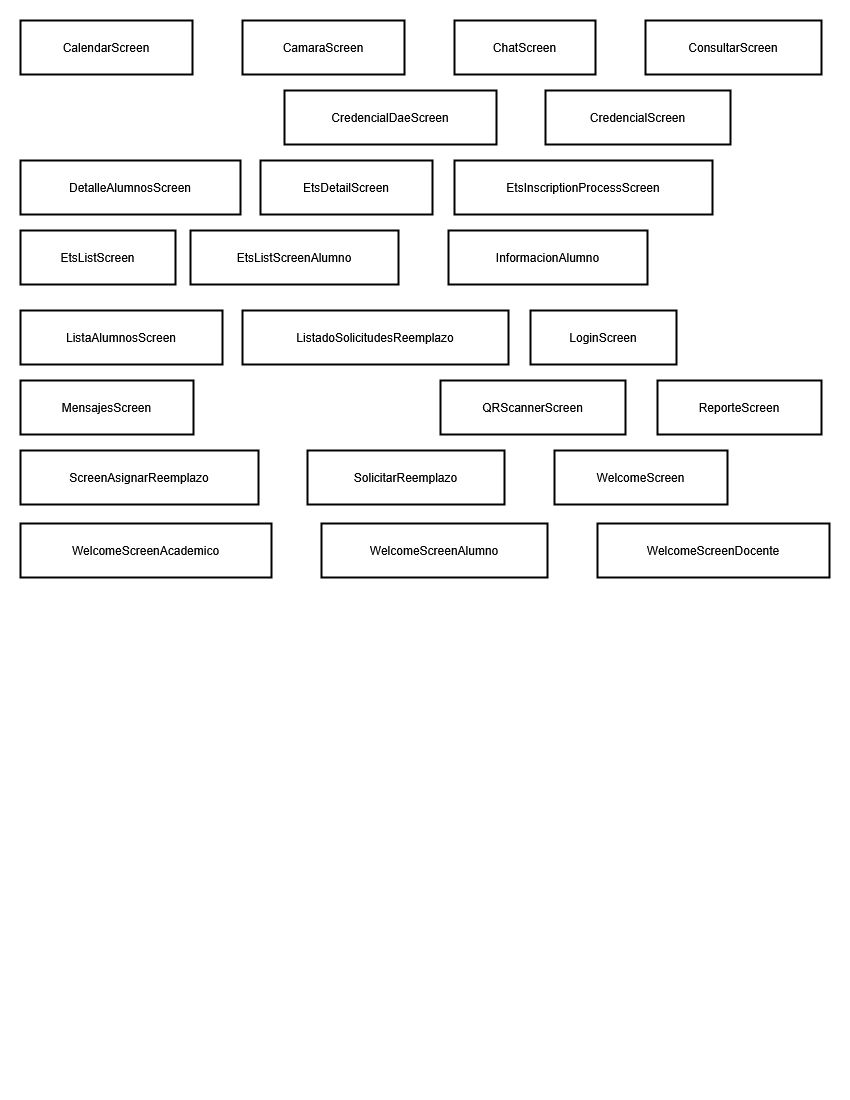

The diagram above was exported from draw.io. Its source (the exported page's mxGraphModel, read from the mxfile embedded in the PNG):
<mxGraphModel dx="1186" dy="867" grid="1" gridSize="10" guides="1" tooltips="1" connect="1" arrows="1" fold="1" page="1" pageScale="1" pageWidth="850" pageHeight="1100" math="0" shadow="0">
  <root>
    <mxCell id="0" />
    <mxCell id="1" parent="0" />
    <mxCell id="6ZKdMf2SGOJDNivHIXKO-85" value="CalendarScreen" style="whiteSpace=wrap;strokeWidth=2;" parent="1" vertex="1">
      <mxGeometry x="20" y="20" width="172" height="54" as="geometry" />
    </mxCell>
    <mxCell id="6ZKdMf2SGOJDNivHIXKO-86" value="CamaraScreen" style="whiteSpace=wrap;strokeWidth=2;" parent="1" vertex="1">
      <mxGeometry x="242" y="20" width="162" height="54" as="geometry" />
    </mxCell>
    <mxCell id="6ZKdMf2SGOJDNivHIXKO-87" value="ChatScreen" style="whiteSpace=wrap;strokeWidth=2;" parent="1" vertex="1">
      <mxGeometry x="454" y="20" width="141" height="54" as="geometry" />
    </mxCell>
    <mxCell id="6ZKdMf2SGOJDNivHIXKO-88" value="ConsultarScreen" style="whiteSpace=wrap;strokeWidth=2;" parent="1" vertex="1">
      <mxGeometry x="645" y="20" width="176" height="54" as="geometry" />
    </mxCell>
    <mxCell id="6ZKdMf2SGOJDNivHIXKO-90" value="CredencialDaeScreen" style="whiteSpace=wrap;strokeWidth=2;" parent="1" vertex="1">
      <mxGeometry x="284" y="90" width="212" height="54" as="geometry" />
    </mxCell>
    <mxCell id="6ZKdMf2SGOJDNivHIXKO-91" value="CredencialScreen" style="whiteSpace=wrap;strokeWidth=2;" parent="1" vertex="1">
      <mxGeometry x="545" y="90" width="185" height="54" as="geometry" />
    </mxCell>
    <mxCell id="6ZKdMf2SGOJDNivHIXKO-92" value="DetalleAlumnosScreen" style="whiteSpace=wrap;strokeWidth=2;" parent="1" vertex="1">
      <mxGeometry x="20" y="160" width="220" height="54" as="geometry" />
    </mxCell>
    <mxCell id="6ZKdMf2SGOJDNivHIXKO-93" value="EtsDetailScreen" style="whiteSpace=wrap;strokeWidth=2;" parent="1" vertex="1">
      <mxGeometry x="260" y="160" width="172" height="54" as="geometry" />
    </mxCell>
    <mxCell id="6ZKdMf2SGOJDNivHIXKO-94" value="EtsInscriptionProcessScreen" style="whiteSpace=wrap;strokeWidth=2;" parent="1" vertex="1">
      <mxGeometry x="454" y="160" width="258" height="54" as="geometry" />
    </mxCell>
    <mxCell id="6ZKdMf2SGOJDNivHIXKO-95" value="EtsListScreen" style="whiteSpace=wrap;strokeWidth=2;" parent="1" vertex="1">
      <mxGeometry x="20" y="230" width="155" height="54" as="geometry" />
    </mxCell>
    <mxCell id="6ZKdMf2SGOJDNivHIXKO-96" value="EtsListScreenAlumno" style="whiteSpace=wrap;strokeWidth=2;" parent="1" vertex="1">
      <mxGeometry x="190" y="230" width="208" height="54" as="geometry" />
    </mxCell>
    <mxCell id="6ZKdMf2SGOJDNivHIXKO-97" value="InformacionAlumno" style="whiteSpace=wrap;strokeWidth=2;" parent="1" vertex="1">
      <mxGeometry x="448" y="230" width="199" height="54" as="geometry" />
    </mxCell>
    <mxCell id="6ZKdMf2SGOJDNivHIXKO-98" value="ListaAlumnosScreen" style="whiteSpace=wrap;strokeWidth=2;" parent="1" vertex="1">
      <mxGeometry x="20" y="310" width="202" height="54" as="geometry" />
    </mxCell>
    <mxCell id="6ZKdMf2SGOJDNivHIXKO-99" value="ListadoSolicitudesReemplazo" style="whiteSpace=wrap;strokeWidth=2;" parent="1" vertex="1">
      <mxGeometry x="242" y="310" width="266" height="54" as="geometry" />
    </mxCell>
    <mxCell id="6ZKdMf2SGOJDNivHIXKO-100" value="LoginScreen" style="whiteSpace=wrap;strokeWidth=2;" parent="1" vertex="1">
      <mxGeometry x="530" y="310" width="146" height="54" as="geometry" />
    </mxCell>
    <mxCell id="6ZKdMf2SGOJDNivHIXKO-101" value="MensajesScreen" style="whiteSpace=wrap;strokeWidth=2;" parent="1" vertex="1">
      <mxGeometry x="20" y="380" width="173" height="54" as="geometry" />
    </mxCell>
    <mxCell id="6ZKdMf2SGOJDNivHIXKO-103" value="QRScannerScreen" style="whiteSpace=wrap;strokeWidth=2;" parent="1" vertex="1">
      <mxGeometry x="440" y="380" width="185" height="54" as="geometry" />
    </mxCell>
    <mxCell id="6ZKdMf2SGOJDNivHIXKO-104" value="ReporteScreen" style="whiteSpace=wrap;strokeWidth=2;" parent="1" vertex="1">
      <mxGeometry x="657" y="380" width="164" height="54" as="geometry" />
    </mxCell>
    <mxCell id="6ZKdMf2SGOJDNivHIXKO-105" value="ScreenAsignarReemplazo" style="whiteSpace=wrap;strokeWidth=2;" parent="1" vertex="1">
      <mxGeometry x="20" y="450" width="238" height="54" as="geometry" />
    </mxCell>
    <mxCell id="6ZKdMf2SGOJDNivHIXKO-106" value="SolicitarReemplazo" style="whiteSpace=wrap;strokeWidth=2;" parent="1" vertex="1">
      <mxGeometry x="307" y="450" width="197" height="54" as="geometry" />
    </mxCell>
    <mxCell id="6ZKdMf2SGOJDNivHIXKO-107" value="WelcomeScreen" style="whiteSpace=wrap;strokeWidth=2;" parent="1" vertex="1">
      <mxGeometry x="554" y="450" width="173" height="54" as="geometry" />
    </mxCell>
    <mxCell id="6ZKdMf2SGOJDNivHIXKO-108" value="WelcomeScreenAcademico" style="whiteSpace=wrap;strokeWidth=2;" parent="1" vertex="1">
      <mxGeometry x="20" y="523" width="251" height="54" as="geometry" />
    </mxCell>
    <mxCell id="6ZKdMf2SGOJDNivHIXKO-109" value="WelcomeScreenAlumno" style="whiteSpace=wrap;strokeWidth=2;" parent="1" vertex="1">
      <mxGeometry x="321" y="523" width="226" height="54" as="geometry" />
    </mxCell>
    <mxCell id="6ZKdMf2SGOJDNivHIXKO-110" value="WelcomeScreenDocente" style="whiteSpace=wrap;strokeWidth=2;" parent="1" vertex="1">
      <mxGeometry x="597" y="523" width="232" height="54" as="geometry" />
    </mxCell>
    <mxCell id="6ZKdMf2SGOJDNivHIXKO-111" style="edgeStyle=orthogonalEdgeStyle;rounded=0;orthogonalLoop=1;jettySize=auto;html=1;exitX=0.5;exitY=1;exitDx=0;exitDy=0;" parent="1" edge="1">
      <mxGeometry relative="1" as="geometry">
        <mxPoint x="40.999999999999545" y="434" as="sourcePoint" />
        <mxPoint x="40.999999999999545" y="434" as="targetPoint" />
      </mxGeometry>
    </mxCell>
  </root>
</mxGraphModel>